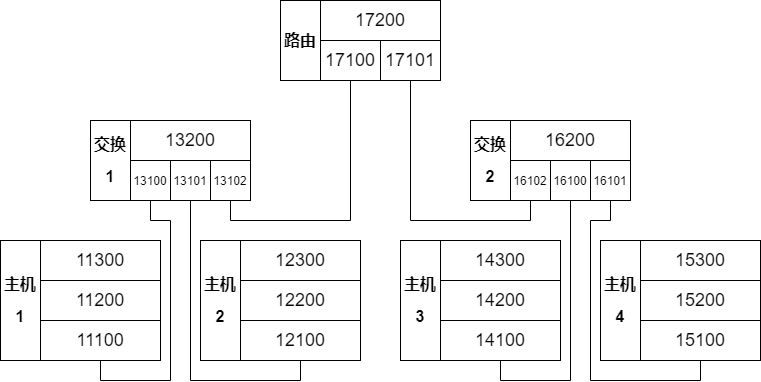

The diagram above was exported from draw.io. Its source (the exported page's mxGraphModel, read from the mxfile embedded in the PNG):
<mxGraphModel dx="716" dy="614" grid="1" gridSize="10" guides="1" tooltips="1" connect="1" arrows="1" fold="1" page="1" pageScale="1" pageWidth="1169" pageHeight="827" math="0" shadow="0">
  <root>
    <mxCell id="0" />
    <mxCell id="1" parent="0" />
    <mxCell id="5" value="" style="group" parent="1" vertex="1" connectable="0">
      <mxGeometry x="80" y="560" width="160" height="120" as="geometry" />
    </mxCell>
    <mxCell id="lKYiRNZ8xfTI3IJfdv-n-27" value="&lt;font style=&quot;font-size: 18px&quot;&gt;11300&lt;br&gt;&lt;/font&gt;" style="rounded=0;whiteSpace=wrap;html=1;" parent="5" vertex="1">
      <mxGeometry x="40" width="120" height="40" as="geometry" />
    </mxCell>
    <mxCell id="lKYiRNZ8xfTI3IJfdv-n-29" value="&lt;font style=&quot;font-size: 18px&quot;&gt;11100&lt;/font&gt;" style="rounded=0;whiteSpace=wrap;html=1;" parent="5" vertex="1">
      <mxGeometry x="40" y="80" width="120" height="40" as="geometry" />
    </mxCell>
    <mxCell id="lKYiRNZ8xfTI3IJfdv-n-30" value="&lt;h2 style=&quot;line-height: 1.2 ; font-size: 16px&quot;&gt;主机&lt;/h2&gt;&lt;h2 style=&quot;line-height: 1.2 ; font-size: 16px&quot;&gt;&lt;b&gt;1&lt;/b&gt;&lt;/h2&gt;" style="rounded=0;whiteSpace=wrap;html=1;horizontal=1;verticalAlign=middle;" parent="5" vertex="1">
      <mxGeometry width="40" height="120" as="geometry" />
    </mxCell>
    <mxCell id="lKYiRNZ8xfTI3IJfdv-n-31" value="11200" style="rounded=0;whiteSpace=wrap;html=1;fontFamily=Helvetica;fontSize=18;gradientColor=none;verticalAlign=middle;" parent="5" vertex="1">
      <mxGeometry x="40" y="40" width="120" height="40" as="geometry" />
    </mxCell>
    <mxCell id="6" value="" style="group" parent="1" vertex="1" connectable="0">
      <mxGeometry x="280" y="560" width="160" height="120" as="geometry" />
    </mxCell>
    <mxCell id="7" value="&lt;font style=&quot;font-size: 18px&quot;&gt;12300&lt;br&gt;&lt;/font&gt;" style="rounded=0;whiteSpace=wrap;html=1;" parent="6" vertex="1">
      <mxGeometry x="40" width="120" height="40" as="geometry" />
    </mxCell>
    <mxCell id="8" value="&lt;font style=&quot;font-size: 18px&quot;&gt;12100&lt;/font&gt;" style="rounded=0;whiteSpace=wrap;html=1;" parent="6" vertex="1">
      <mxGeometry x="40" y="80" width="120" height="40" as="geometry" />
    </mxCell>
    <mxCell id="9" value="&lt;h2 style=&quot;line-height: 1.2 ; font-size: 16px&quot;&gt;主机&lt;/h2&gt;&lt;h2 style=&quot;line-height: 1.2 ; font-size: 16px&quot;&gt;2&lt;/h2&gt;" style="rounded=0;whiteSpace=wrap;html=1;horizontal=1;verticalAlign=middle;" parent="6" vertex="1">
      <mxGeometry width="40" height="120" as="geometry" />
    </mxCell>
    <mxCell id="10" value="12200" style="rounded=0;whiteSpace=wrap;html=1;fontFamily=Helvetica;fontSize=18;gradientColor=none;verticalAlign=middle;" parent="6" vertex="1">
      <mxGeometry x="40" y="40" width="120" height="40" as="geometry" />
    </mxCell>
    <mxCell id="11" value="" style="group" parent="1" vertex="1" connectable="0">
      <mxGeometry x="480" y="560" width="160" height="120" as="geometry" />
    </mxCell>
    <mxCell id="12" value="&lt;font style=&quot;font-size: 18px&quot;&gt;14300&lt;br&gt;&lt;/font&gt;" style="rounded=0;whiteSpace=wrap;html=1;" parent="11" vertex="1">
      <mxGeometry x="40" width="120" height="40" as="geometry" />
    </mxCell>
    <mxCell id="13" value="&lt;font style=&quot;font-size: 18px&quot;&gt;14100&lt;/font&gt;" style="rounded=0;whiteSpace=wrap;html=1;" parent="11" vertex="1">
      <mxGeometry x="40" y="80" width="120" height="40" as="geometry" />
    </mxCell>
    <mxCell id="14" value="&lt;h2 style=&quot;line-height: 1.2 ; font-size: 16px&quot;&gt;主机&lt;/h2&gt;&lt;h2 style=&quot;line-height: 1.2 ; font-size: 16px&quot;&gt;3&lt;/h2&gt;" style="rounded=0;whiteSpace=wrap;html=1;horizontal=1;verticalAlign=middle;" parent="11" vertex="1">
      <mxGeometry width="40" height="120" as="geometry" />
    </mxCell>
    <mxCell id="15" value="14200" style="rounded=0;whiteSpace=wrap;html=1;fontFamily=Helvetica;fontSize=18;gradientColor=none;verticalAlign=middle;" parent="11" vertex="1">
      <mxGeometry x="40" y="40" width="120" height="40" as="geometry" />
    </mxCell>
    <mxCell id="16" value="" style="group" parent="1" vertex="1" connectable="0">
      <mxGeometry x="680" y="560" width="160" height="120" as="geometry" />
    </mxCell>
    <mxCell id="17" value="&lt;font style=&quot;font-size: 18px&quot;&gt;15300&lt;br&gt;&lt;/font&gt;" style="rounded=0;whiteSpace=wrap;html=1;" parent="16" vertex="1">
      <mxGeometry x="40" width="120" height="40" as="geometry" />
    </mxCell>
    <mxCell id="18" value="&lt;font style=&quot;font-size: 18px&quot;&gt;15100&lt;/font&gt;" style="rounded=0;whiteSpace=wrap;html=1;" parent="16" vertex="1">
      <mxGeometry x="40" y="80" width="120" height="40" as="geometry" />
    </mxCell>
    <mxCell id="19" value="&lt;h2 style=&quot;line-height: 1.2 ; font-size: 16px&quot;&gt;主机&lt;/h2&gt;&lt;h2 style=&quot;line-height: 1.2 ; font-size: 16px&quot;&gt;&lt;font style=&quot;font-size: 16px&quot;&gt;4&lt;/font&gt;&lt;/h2&gt;" style="rounded=0;whiteSpace=wrap;html=1;horizontal=1;verticalAlign=middle;" parent="16" vertex="1">
      <mxGeometry width="40" height="120" as="geometry" />
    </mxCell>
    <mxCell id="20" value="15200" style="rounded=0;whiteSpace=wrap;html=1;fontFamily=Helvetica;fontSize=18;gradientColor=none;verticalAlign=middle;" parent="16" vertex="1">
      <mxGeometry x="40" y="40" width="120" height="40" as="geometry" />
    </mxCell>
    <mxCell id="27" value="" style="group" parent="1" vertex="1" connectable="0">
      <mxGeometry x="170" y="440" width="160" height="80" as="geometry" />
    </mxCell>
    <mxCell id="23" value="&lt;font style=&quot;font-size: 12px&quot;&gt;13100&lt;/font&gt;" style="rounded=0;whiteSpace=wrap;html=1;" parent="27" vertex="1">
      <mxGeometry x="40" y="40" width="40" height="40" as="geometry" />
    </mxCell>
    <mxCell id="24" value="&lt;p style=&quot;line-height: 100%&quot;&gt;&lt;/p&gt;&lt;h2 style=&quot;line-height: 1.2 ; font-size: 16px&quot;&gt;&lt;font style=&quot;font-size: 16px&quot;&gt;交&lt;/font&gt;换&lt;/h2&gt;&lt;h2 style=&quot;line-height: 1.2 ; font-size: 16px&quot;&gt;&lt;b&gt;1&lt;/b&gt;&lt;/h2&gt;&lt;p&gt;&lt;/p&gt;" style="rounded=0;whiteSpace=wrap;html=1;horizontal=1;verticalAlign=middle;" parent="27" vertex="1">
      <mxGeometry width="40" height="80" as="geometry" />
    </mxCell>
    <mxCell id="25" value="13200" style="rounded=0;whiteSpace=wrap;html=1;fontFamily=Helvetica;fontSize=18;gradientColor=none;verticalAlign=middle;" parent="27" vertex="1">
      <mxGeometry x="40" width="120" height="40" as="geometry" />
    </mxCell>
    <mxCell id="26" value="&lt;font style=&quot;font-size: 12px&quot;&gt;13102&lt;/font&gt;" style="rounded=0;whiteSpace=wrap;html=1;" parent="27" vertex="1">
      <mxGeometry x="120" y="40" width="40" height="40" as="geometry" />
    </mxCell>
    <mxCell id="42" value="13101" style="rounded=0;whiteSpace=wrap;html=1;" parent="27" vertex="1">
      <mxGeometry x="80" y="40" width="40" height="40" as="geometry" />
    </mxCell>
    <mxCell id="28" value="" style="group" parent="1" vertex="1" connectable="0">
      <mxGeometry x="550" y="440" width="160" height="80" as="geometry" />
    </mxCell>
    <mxCell id="29" value="&lt;font style=&quot;font-size: 12px&quot;&gt;16100&lt;/font&gt;" style="rounded=0;whiteSpace=wrap;html=1;" parent="28" vertex="1">
      <mxGeometry x="80" y="40" width="40" height="40" as="geometry" />
    </mxCell>
    <mxCell id="30" value="&lt;p style=&quot;line-height: 100%&quot;&gt;&lt;/p&gt;&lt;h2 style=&quot;line-height: 1.2 ; font-size: 16px&quot;&gt;&lt;font style=&quot;font-size: 16px&quot;&gt;交&lt;/font&gt;换&lt;/h2&gt;&lt;h2 style=&quot;line-height: 1.2 ; font-size: 16px&quot;&gt;2&lt;/h2&gt;&lt;p&gt;&lt;/p&gt;" style="rounded=0;whiteSpace=wrap;html=1;horizontal=1;verticalAlign=middle;" parent="28" vertex="1">
      <mxGeometry width="40" height="80" as="geometry" />
    </mxCell>
    <mxCell id="31" value="16200" style="rounded=0;whiteSpace=wrap;html=1;fontFamily=Helvetica;fontSize=18;gradientColor=none;verticalAlign=middle;" parent="28" vertex="1">
      <mxGeometry x="40" width="120" height="40" as="geometry" />
    </mxCell>
    <mxCell id="32" value="&lt;font style=&quot;font-size: 12px&quot;&gt;16101&lt;/font&gt;" style="rounded=0;whiteSpace=wrap;html=1;" parent="28" vertex="1">
      <mxGeometry x="120" y="40" width="40" height="40" as="geometry" />
    </mxCell>
    <mxCell id="46" value="&lt;font style=&quot;font-size: 12px&quot;&gt;16102&lt;/font&gt;" style="rounded=0;whiteSpace=wrap;html=1;" parent="28" vertex="1">
      <mxGeometry x="40" y="40" width="40" height="40" as="geometry" />
    </mxCell>
    <mxCell id="33" value="" style="group" parent="1" vertex="1" connectable="0">
      <mxGeometry x="360" y="320" width="160" height="80" as="geometry" />
    </mxCell>
    <mxCell id="34" value="&lt;font style=&quot;font-size: 18px&quot;&gt;17100&lt;/font&gt;" style="rounded=0;whiteSpace=wrap;html=1;" parent="33" vertex="1">
      <mxGeometry x="40" y="40" width="60" height="40" as="geometry" />
    </mxCell>
    <mxCell id="35" value="&lt;p style=&quot;line-height: 100%&quot;&gt;&lt;/p&gt;&lt;h2 style=&quot;line-height: 1.2 ; font-size: 16px&quot;&gt;路由&lt;/h2&gt;&lt;p&gt;&lt;/p&gt;" style="rounded=0;whiteSpace=wrap;html=1;horizontal=1;verticalAlign=middle;" parent="33" vertex="1">
      <mxGeometry width="40" height="80" as="geometry" />
    </mxCell>
    <mxCell id="36" value="17200" style="rounded=0;whiteSpace=wrap;html=1;fontFamily=Helvetica;fontSize=18;gradientColor=none;verticalAlign=middle;" parent="33" vertex="1">
      <mxGeometry x="40" width="120" height="40" as="geometry" />
    </mxCell>
    <mxCell id="37" value="&lt;font style=&quot;font-size: 18px&quot;&gt;17101&lt;br&gt;&lt;/font&gt;" style="rounded=0;whiteSpace=wrap;html=1;" parent="33" vertex="1">
      <mxGeometry x="100" y="40" width="60" height="40" as="geometry" />
    </mxCell>
    <mxCell id="38" style="edgeStyle=orthogonalEdgeStyle;rounded=0;orthogonalLoop=1;jettySize=auto;html=1;exitX=0.5;exitY=1;exitDx=0;exitDy=0;entryX=0.5;entryY=1;entryDx=0;entryDy=0;endArrow=none;endFill=0;" parent="1" source="23" target="lKYiRNZ8xfTI3IJfdv-n-29" edge="1">
      <mxGeometry relative="1" as="geometry">
        <Array as="points">
          <mxPoint x="230" y="540" />
          <mxPoint x="250" y="540" />
          <mxPoint x="250" y="700" />
          <mxPoint x="180" y="700" />
        </Array>
      </mxGeometry>
    </mxCell>
    <mxCell id="40" style="edgeStyle=orthogonalEdgeStyle;rounded=0;orthogonalLoop=1;jettySize=auto;html=1;exitX=0.5;exitY=1;exitDx=0;exitDy=0;entryX=0.5;entryY=1;entryDx=0;entryDy=0;endArrow=none;endFill=0;" parent="1" source="29" target="13" edge="1">
      <mxGeometry relative="1" as="geometry">
        <Array as="points">
          <mxPoint x="650" y="700" />
          <mxPoint x="580" y="700" />
        </Array>
      </mxGeometry>
    </mxCell>
    <mxCell id="41" style="edgeStyle=orthogonalEdgeStyle;rounded=0;orthogonalLoop=1;jettySize=auto;html=1;exitX=0.5;exitY=1;exitDx=0;exitDy=0;entryX=0.5;entryY=1;entryDx=0;entryDy=0;endArrow=none;endFill=0;" parent="1" source="32" target="18" edge="1">
      <mxGeometry relative="1" as="geometry">
        <Array as="points">
          <mxPoint x="690" y="540" />
          <mxPoint x="670" y="540" />
          <mxPoint x="670" y="700" />
          <mxPoint x="780" y="700" />
        </Array>
      </mxGeometry>
    </mxCell>
    <mxCell id="43" style="edgeStyle=orthogonalEdgeStyle;rounded=0;orthogonalLoop=1;jettySize=auto;html=1;exitX=0.5;exitY=1;exitDx=0;exitDy=0;entryX=0.5;entryY=1;entryDx=0;entryDy=0;endArrow=none;endFill=0;" parent="1" source="42" target="8" edge="1">
      <mxGeometry relative="1" as="geometry" />
    </mxCell>
    <mxCell id="44" style="edgeStyle=orthogonalEdgeStyle;rounded=0;orthogonalLoop=1;jettySize=auto;html=1;exitX=0.5;exitY=1;exitDx=0;exitDy=0;entryX=0.5;entryY=1;entryDx=0;entryDy=0;endArrow=none;endFill=0;" parent="1" source="34" target="26" edge="1">
      <mxGeometry relative="1" as="geometry">
        <Array as="points">
          <mxPoint x="430" y="540" />
          <mxPoint x="310" y="540" />
        </Array>
      </mxGeometry>
    </mxCell>
    <mxCell id="45" style="edgeStyle=orthogonalEdgeStyle;rounded=0;orthogonalLoop=1;jettySize=auto;html=1;exitX=0.5;exitY=1;exitDx=0;exitDy=0;endArrow=none;endFill=0;entryX=0.5;entryY=1;entryDx=0;entryDy=0;" parent="1" source="37" target="46" edge="1">
      <mxGeometry relative="1" as="geometry">
        <mxPoint x="510" y="530" as="targetPoint" />
        <Array as="points">
          <mxPoint x="490" y="540" />
          <mxPoint x="610" y="540" />
        </Array>
      </mxGeometry>
    </mxCell>
  </root>
</mxGraphModel>